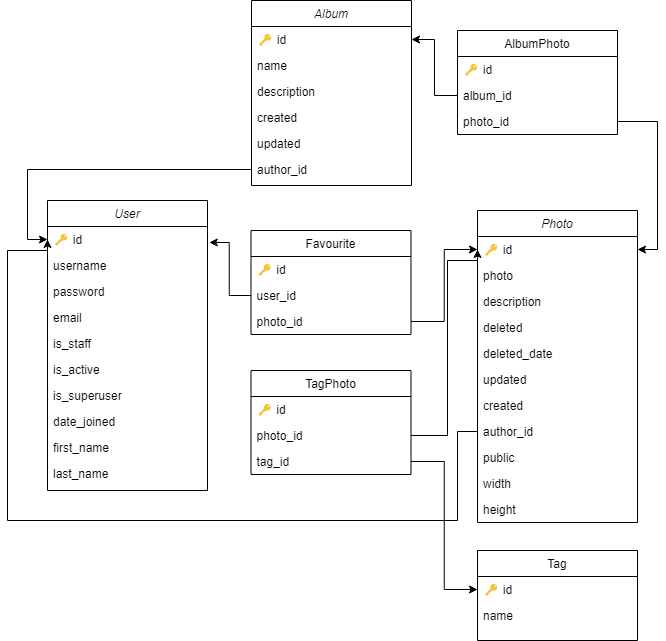

The diagram above was exported from draw.io. Its source (the exported page's mxGraphModel, read from the mxfile embedded in the PNG):
<mxGraphModel dx="569" dy="302" grid="1" gridSize="10" guides="1" tooltips="1" connect="1" arrows="1" fold="1" page="1" pageScale="1" pageWidth="827" pageHeight="1169" math="0" shadow="0">
  <root>
    <mxCell id="WIyWlLk6GJQsqaUBKTNV-0" />
    <mxCell id="WIyWlLk6GJQsqaUBKTNV-1" parent="WIyWlLk6GJQsqaUBKTNV-0" />
    <mxCell id="zkfFHV4jXpPFQw0GAbJ--0" value="User" style="swimlane;fontStyle=2;align=center;verticalAlign=top;childLayout=stackLayout;horizontal=1;startSize=26;horizontalStack=0;resizeParent=1;resizeLast=0;collapsible=1;marginBottom=0;rounded=0;shadow=0;strokeWidth=1;" parent="WIyWlLk6GJQsqaUBKTNV-1" vertex="1">
      <mxGeometry x="50" y="210" width="160" height="290" as="geometry">
        <mxRectangle x="230" y="140" width="160" height="26" as="alternateBounds" />
      </mxGeometry>
    </mxCell>
    <mxCell id="zkfFHV4jXpPFQw0GAbJ--1" value="🔑 id" style="text;align=left;verticalAlign=top;spacingLeft=4;spacingRight=4;overflow=hidden;rotatable=0;points=[[0,0.5],[1,0.5]];portConstraint=eastwest;" parent="zkfFHV4jXpPFQw0GAbJ--0" vertex="1">
      <mxGeometry y="26" width="160" height="26" as="geometry" />
    </mxCell>
    <mxCell id="zkfFHV4jXpPFQw0GAbJ--2" value="username" style="text;align=left;verticalAlign=top;spacingLeft=4;spacingRight=4;overflow=hidden;rotatable=0;points=[[0,0.5],[1,0.5]];portConstraint=eastwest;rounded=0;shadow=0;html=0;" parent="zkfFHV4jXpPFQw0GAbJ--0" vertex="1">
      <mxGeometry y="52" width="160" height="26" as="geometry" />
    </mxCell>
    <mxCell id="zkfFHV4jXpPFQw0GAbJ--3" value="password" style="text;align=left;verticalAlign=top;spacingLeft=4;spacingRight=4;overflow=hidden;rotatable=0;points=[[0,0.5],[1,0.5]];portConstraint=eastwest;rounded=0;shadow=0;html=0;" parent="zkfFHV4jXpPFQw0GAbJ--0" vertex="1">
      <mxGeometry y="78" width="160" height="26" as="geometry" />
    </mxCell>
    <mxCell id="LzG5rGUI5EjFaP7EyaY3-1" value="email" style="text;align=left;verticalAlign=top;spacingLeft=4;spacingRight=4;overflow=hidden;rotatable=0;points=[[0,0.5],[1,0.5]];portConstraint=eastwest;rounded=0;shadow=0;html=0;" parent="zkfFHV4jXpPFQw0GAbJ--0" vertex="1">
      <mxGeometry y="104" width="160" height="26" as="geometry" />
    </mxCell>
    <mxCell id="LzG5rGUI5EjFaP7EyaY3-2" value="is_staff" style="text;align=left;verticalAlign=top;spacingLeft=4;spacingRight=4;overflow=hidden;rotatable=0;points=[[0,0.5],[1,0.5]];portConstraint=eastwest;rounded=0;shadow=0;html=0;" parent="zkfFHV4jXpPFQw0GAbJ--0" vertex="1">
      <mxGeometry y="130" width="160" height="26" as="geometry" />
    </mxCell>
    <mxCell id="LzG5rGUI5EjFaP7EyaY3-4" value="is_active" style="text;align=left;verticalAlign=top;spacingLeft=4;spacingRight=4;overflow=hidden;rotatable=0;points=[[0,0.5],[1,0.5]];portConstraint=eastwest;rounded=0;shadow=0;html=0;" parent="zkfFHV4jXpPFQw0GAbJ--0" vertex="1">
      <mxGeometry y="156" width="160" height="26" as="geometry" />
    </mxCell>
    <mxCell id="LzG5rGUI5EjFaP7EyaY3-9" value="is_superuser" style="text;align=left;verticalAlign=top;spacingLeft=4;spacingRight=4;overflow=hidden;rotatable=0;points=[[0,0.5],[1,0.5]];portConstraint=eastwest;rounded=0;shadow=0;html=0;" parent="zkfFHV4jXpPFQw0GAbJ--0" vertex="1">
      <mxGeometry y="182" width="160" height="26" as="geometry" />
    </mxCell>
    <mxCell id="LzG5rGUI5EjFaP7EyaY3-3" value="date_joined" style="text;align=left;verticalAlign=top;spacingLeft=4;spacingRight=4;overflow=hidden;rotatable=0;points=[[0,0.5],[1,0.5]];portConstraint=eastwest;rounded=0;shadow=0;html=0;" parent="zkfFHV4jXpPFQw0GAbJ--0" vertex="1">
      <mxGeometry y="208" width="160" height="26" as="geometry" />
    </mxCell>
    <mxCell id="LzG5rGUI5EjFaP7EyaY3-7" value="first_name" style="text;align=left;verticalAlign=top;spacingLeft=4;spacingRight=4;overflow=hidden;rotatable=0;points=[[0,0.5],[1,0.5]];portConstraint=eastwest;rounded=0;shadow=0;html=0;" parent="zkfFHV4jXpPFQw0GAbJ--0" vertex="1">
      <mxGeometry y="234" width="160" height="26" as="geometry" />
    </mxCell>
    <mxCell id="LzG5rGUI5EjFaP7EyaY3-8" value="last_name" style="text;align=left;verticalAlign=top;spacingLeft=4;spacingRight=4;overflow=hidden;rotatable=0;points=[[0,0.5],[1,0.5]];portConstraint=eastwest;rounded=0;shadow=0;html=0;" parent="zkfFHV4jXpPFQw0GAbJ--0" vertex="1">
      <mxGeometry y="260" width="160" height="26" as="geometry" />
    </mxCell>
    <mxCell id="zkfFHV4jXpPFQw0GAbJ--13" value="Tag" style="swimlane;fontStyle=0;align=center;verticalAlign=top;childLayout=stackLayout;horizontal=1;startSize=26;horizontalStack=0;resizeParent=1;resizeLast=0;collapsible=1;marginBottom=0;rounded=0;shadow=0;strokeWidth=1;" parent="WIyWlLk6GJQsqaUBKTNV-1" vertex="1">
      <mxGeometry x="480" y="560" width="160" height="90" as="geometry">
        <mxRectangle x="340" y="380" width="170" height="26" as="alternateBounds" />
      </mxGeometry>
    </mxCell>
    <mxCell id="zkfFHV4jXpPFQw0GAbJ--14" value="🔑 id" style="text;align=left;verticalAlign=top;spacingLeft=4;spacingRight=4;overflow=hidden;rotatable=0;points=[[0,0.5],[1,0.5]];portConstraint=eastwest;" parent="zkfFHV4jXpPFQw0GAbJ--13" vertex="1">
      <mxGeometry y="26" width="160" height="26" as="geometry" />
    </mxCell>
    <mxCell id="LzG5rGUI5EjFaP7EyaY3-13" value="name&#10;" style="text;align=left;verticalAlign=top;spacingLeft=4;spacingRight=4;overflow=hidden;rotatable=0;points=[[0,0.5],[1,0.5]];portConstraint=eastwest;" parent="zkfFHV4jXpPFQw0GAbJ--13" vertex="1">
      <mxGeometry y="52" width="160" height="26" as="geometry" />
    </mxCell>
    <mxCell id="LzG5rGUI5EjFaP7EyaY3-14" value="Photo" style="swimlane;fontStyle=2;align=center;verticalAlign=top;childLayout=stackLayout;horizontal=1;startSize=26;horizontalStack=0;resizeParent=1;resizeLast=0;collapsible=1;marginBottom=0;rounded=0;shadow=0;strokeWidth=1;" parent="WIyWlLk6GJQsqaUBKTNV-1" vertex="1">
      <mxGeometry x="480" y="220" width="160" height="312" as="geometry">
        <mxRectangle x="230" y="140" width="160" height="26" as="alternateBounds" />
      </mxGeometry>
    </mxCell>
    <mxCell id="LzG5rGUI5EjFaP7EyaY3-15" value="🔑 id" style="text;align=left;verticalAlign=top;spacingLeft=4;spacingRight=4;overflow=hidden;rotatable=0;points=[[0,0.5],[1,0.5]];portConstraint=eastwest;" parent="LzG5rGUI5EjFaP7EyaY3-14" vertex="1">
      <mxGeometry y="26" width="160" height="26" as="geometry" />
    </mxCell>
    <mxCell id="LzG5rGUI5EjFaP7EyaY3-16" value="photo" style="text;align=left;verticalAlign=top;spacingLeft=4;spacingRight=4;overflow=hidden;rotatable=0;points=[[0,0.5],[1,0.5]];portConstraint=eastwest;rounded=0;shadow=0;html=0;" parent="LzG5rGUI5EjFaP7EyaY3-14" vertex="1">
      <mxGeometry y="52" width="160" height="26" as="geometry" />
    </mxCell>
    <mxCell id="LzG5rGUI5EjFaP7EyaY3-17" value="description" style="text;align=left;verticalAlign=top;spacingLeft=4;spacingRight=4;overflow=hidden;rotatable=0;points=[[0,0.5],[1,0.5]];portConstraint=eastwest;rounded=0;shadow=0;html=0;" parent="LzG5rGUI5EjFaP7EyaY3-14" vertex="1">
      <mxGeometry y="78" width="160" height="26" as="geometry" />
    </mxCell>
    <mxCell id="LzG5rGUI5EjFaP7EyaY3-19" value="deleted" style="text;align=left;verticalAlign=top;spacingLeft=4;spacingRight=4;overflow=hidden;rotatable=0;points=[[0,0.5],[1,0.5]];portConstraint=eastwest;rounded=0;shadow=0;html=0;" parent="LzG5rGUI5EjFaP7EyaY3-14" vertex="1">
      <mxGeometry y="104" width="160" height="26" as="geometry" />
    </mxCell>
    <mxCell id="LzG5rGUI5EjFaP7EyaY3-20" value="deleted_date" style="text;align=left;verticalAlign=top;spacingLeft=4;spacingRight=4;overflow=hidden;rotatable=0;points=[[0,0.5],[1,0.5]];portConstraint=eastwest;rounded=0;shadow=0;html=0;" parent="LzG5rGUI5EjFaP7EyaY3-14" vertex="1">
      <mxGeometry y="130" width="160" height="26" as="geometry" />
    </mxCell>
    <mxCell id="LzG5rGUI5EjFaP7EyaY3-21" value="updated" style="text;align=left;verticalAlign=top;spacingLeft=4;spacingRight=4;overflow=hidden;rotatable=0;points=[[0,0.5],[1,0.5]];portConstraint=eastwest;rounded=0;shadow=0;html=0;" parent="LzG5rGUI5EjFaP7EyaY3-14" vertex="1">
      <mxGeometry y="156" width="160" height="26" as="geometry" />
    </mxCell>
    <mxCell id="LzG5rGUI5EjFaP7EyaY3-22" value="created" style="text;align=left;verticalAlign=top;spacingLeft=4;spacingRight=4;overflow=hidden;rotatable=0;points=[[0,0.5],[1,0.5]];portConstraint=eastwest;rounded=0;shadow=0;html=0;" parent="LzG5rGUI5EjFaP7EyaY3-14" vertex="1">
      <mxGeometry y="182" width="160" height="26" as="geometry" />
    </mxCell>
    <mxCell id="LzG5rGUI5EjFaP7EyaY3-23" value="author_id" style="text;align=left;verticalAlign=top;spacingLeft=4;spacingRight=4;overflow=hidden;rotatable=0;points=[[0,0.5],[1,0.5]];portConstraint=eastwest;rounded=0;shadow=0;html=0;" parent="LzG5rGUI5EjFaP7EyaY3-14" vertex="1">
      <mxGeometry y="208" width="160" height="26" as="geometry" />
    </mxCell>
    <mxCell id="LzG5rGUI5EjFaP7EyaY3-64" value="public" style="text;align=left;verticalAlign=top;spacingLeft=4;spacingRight=4;overflow=hidden;rotatable=0;points=[[0,0.5],[1,0.5]];portConstraint=eastwest;rounded=0;shadow=0;html=0;" parent="LzG5rGUI5EjFaP7EyaY3-14" vertex="1">
      <mxGeometry y="234" width="160" height="26" as="geometry" />
    </mxCell>
    <mxCell id="LzG5rGUI5EjFaP7EyaY3-36" value="width" style="text;align=left;verticalAlign=top;spacingLeft=4;spacingRight=4;overflow=hidden;rotatable=0;points=[[0,0.5],[1,0.5]];portConstraint=eastwest;" parent="LzG5rGUI5EjFaP7EyaY3-14" vertex="1">
      <mxGeometry y="260" width="160" height="26" as="geometry" />
    </mxCell>
    <mxCell id="LzG5rGUI5EjFaP7EyaY3-37" value="height" style="text;align=left;verticalAlign=top;spacingLeft=4;spacingRight=4;overflow=hidden;rotatable=0;points=[[0,0.5],[1,0.5]];portConstraint=eastwest;" parent="LzG5rGUI5EjFaP7EyaY3-14" vertex="1">
      <mxGeometry y="286" width="160" height="26" as="geometry" />
    </mxCell>
    <mxCell id="LzG5rGUI5EjFaP7EyaY3-25" value="Favourite" style="swimlane;fontStyle=0;align=center;verticalAlign=top;childLayout=stackLayout;horizontal=1;startSize=26;horizontalStack=0;resizeParent=1;resizeLast=0;collapsible=1;marginBottom=0;rounded=0;shadow=0;strokeWidth=1;" parent="WIyWlLk6GJQsqaUBKTNV-1" vertex="1">
      <mxGeometry x="253.5" y="240" width="160" height="104" as="geometry">
        <mxRectangle x="340" y="380" width="170" height="26" as="alternateBounds" />
      </mxGeometry>
    </mxCell>
    <mxCell id="LzG5rGUI5EjFaP7EyaY3-26" value="🔑 id" style="text;align=left;verticalAlign=top;spacingLeft=4;spacingRight=4;overflow=hidden;rotatable=0;points=[[0,0.5],[1,0.5]];portConstraint=eastwest;" parent="LzG5rGUI5EjFaP7EyaY3-25" vertex="1">
      <mxGeometry y="26" width="160" height="26" as="geometry" />
    </mxCell>
    <mxCell id="LzG5rGUI5EjFaP7EyaY3-27" value="user_id" style="text;align=left;verticalAlign=top;spacingLeft=4;spacingRight=4;overflow=hidden;rotatable=0;points=[[0,0.5],[1,0.5]];portConstraint=eastwest;" parent="LzG5rGUI5EjFaP7EyaY3-25" vertex="1">
      <mxGeometry y="52" width="160" height="26" as="geometry" />
    </mxCell>
    <mxCell id="LzG5rGUI5EjFaP7EyaY3-28" value="photo_id" style="text;align=left;verticalAlign=top;spacingLeft=4;spacingRight=4;overflow=hidden;rotatable=0;points=[[0,0.5],[1,0.5]];portConstraint=eastwest;" parent="LzG5rGUI5EjFaP7EyaY3-25" vertex="1">
      <mxGeometry y="78" width="160" height="26" as="geometry" />
    </mxCell>
    <mxCell id="LzG5rGUI5EjFaP7EyaY3-30" value="TagPhoto" style="swimlane;fontStyle=0;align=center;verticalAlign=top;childLayout=stackLayout;horizontal=1;startSize=26;horizontalStack=0;resizeParent=1;resizeLast=0;collapsible=1;marginBottom=0;rounded=0;shadow=0;strokeWidth=1;" parent="WIyWlLk6GJQsqaUBKTNV-1" vertex="1">
      <mxGeometry x="253.5" y="380" width="160" height="104" as="geometry">
        <mxRectangle x="340" y="380" width="170" height="26" as="alternateBounds" />
      </mxGeometry>
    </mxCell>
    <mxCell id="LzG5rGUI5EjFaP7EyaY3-31" value="🔑 id" style="text;align=left;verticalAlign=top;spacingLeft=4;spacingRight=4;overflow=hidden;rotatable=0;points=[[0,0.5],[1,0.5]];portConstraint=eastwest;" parent="LzG5rGUI5EjFaP7EyaY3-30" vertex="1">
      <mxGeometry y="26" width="160" height="26" as="geometry" />
    </mxCell>
    <mxCell id="LzG5rGUI5EjFaP7EyaY3-32" value="photo_id" style="text;align=left;verticalAlign=top;spacingLeft=4;spacingRight=4;overflow=hidden;rotatable=0;points=[[0,0.5],[1,0.5]];portConstraint=eastwest;" parent="LzG5rGUI5EjFaP7EyaY3-30" vertex="1">
      <mxGeometry y="52" width="160" height="26" as="geometry" />
    </mxCell>
    <mxCell id="LzG5rGUI5EjFaP7EyaY3-33" value="tag_id" style="text;align=left;verticalAlign=top;spacingLeft=4;spacingRight=4;overflow=hidden;rotatable=0;points=[[0,0.5],[1,0.5]];portConstraint=eastwest;" parent="LzG5rGUI5EjFaP7EyaY3-30" vertex="1">
      <mxGeometry y="78" width="160" height="26" as="geometry" />
    </mxCell>
    <mxCell id="LzG5rGUI5EjFaP7EyaY3-38" value="Album" style="swimlane;fontStyle=2;align=center;verticalAlign=top;childLayout=stackLayout;horizontal=1;startSize=26;horizontalStack=0;resizeParent=1;resizeLast=0;collapsible=1;marginBottom=0;rounded=0;shadow=0;strokeWidth=1;" parent="WIyWlLk6GJQsqaUBKTNV-1" vertex="1">
      <mxGeometry x="254" y="10" width="160" height="185" as="geometry">
        <mxRectangle x="230" y="140" width="160" height="26" as="alternateBounds" />
      </mxGeometry>
    </mxCell>
    <mxCell id="LzG5rGUI5EjFaP7EyaY3-39" value="🔑 id" style="text;align=left;verticalAlign=top;spacingLeft=4;spacingRight=4;overflow=hidden;rotatable=0;points=[[0,0.5],[1,0.5]];portConstraint=eastwest;" parent="LzG5rGUI5EjFaP7EyaY3-38" vertex="1">
      <mxGeometry y="26" width="160" height="26" as="geometry" />
    </mxCell>
    <mxCell id="LzG5rGUI5EjFaP7EyaY3-40" value="name" style="text;align=left;verticalAlign=top;spacingLeft=4;spacingRight=4;overflow=hidden;rotatable=0;points=[[0,0.5],[1,0.5]];portConstraint=eastwest;rounded=0;shadow=0;html=0;" parent="LzG5rGUI5EjFaP7EyaY3-38" vertex="1">
      <mxGeometry y="52" width="160" height="26" as="geometry" />
    </mxCell>
    <mxCell id="LzG5rGUI5EjFaP7EyaY3-41" value="description" style="text;align=left;verticalAlign=top;spacingLeft=4;spacingRight=4;overflow=hidden;rotatable=0;points=[[0,0.5],[1,0.5]];portConstraint=eastwest;rounded=0;shadow=0;html=0;" parent="LzG5rGUI5EjFaP7EyaY3-38" vertex="1">
      <mxGeometry y="78" width="160" height="26" as="geometry" />
    </mxCell>
    <mxCell id="LzG5rGUI5EjFaP7EyaY3-42" value="created" style="text;align=left;verticalAlign=top;spacingLeft=4;spacingRight=4;overflow=hidden;rotatable=0;points=[[0,0.5],[1,0.5]];portConstraint=eastwest;rounded=0;shadow=0;html=0;" parent="LzG5rGUI5EjFaP7EyaY3-38" vertex="1">
      <mxGeometry y="104" width="160" height="26" as="geometry" />
    </mxCell>
    <mxCell id="LzG5rGUI5EjFaP7EyaY3-43" value="updated" style="text;align=left;verticalAlign=top;spacingLeft=4;spacingRight=4;overflow=hidden;rotatable=0;points=[[0,0.5],[1,0.5]];portConstraint=eastwest;rounded=0;shadow=0;html=0;" parent="LzG5rGUI5EjFaP7EyaY3-38" vertex="1">
      <mxGeometry y="130" width="160" height="26" as="geometry" />
    </mxCell>
    <mxCell id="LzG5rGUI5EjFaP7EyaY3-44" value="author_id" style="text;align=left;verticalAlign=top;spacingLeft=4;spacingRight=4;overflow=hidden;rotatable=0;points=[[0,0.5],[1,0.5]];portConstraint=eastwest;rounded=0;shadow=0;html=0;" parent="LzG5rGUI5EjFaP7EyaY3-38" vertex="1">
      <mxGeometry y="156" width="160" height="26" as="geometry" />
    </mxCell>
    <mxCell id="LzG5rGUI5EjFaP7EyaY3-47" value="AlbumPhoto" style="swimlane;fontStyle=0;align=center;verticalAlign=top;childLayout=stackLayout;horizontal=1;startSize=26;horizontalStack=0;resizeParent=1;resizeLast=0;collapsible=1;marginBottom=0;rounded=0;shadow=0;strokeWidth=1;" parent="WIyWlLk6GJQsqaUBKTNV-1" vertex="1">
      <mxGeometry x="460" y="40" width="160" height="104" as="geometry">
        <mxRectangle x="340" y="380" width="170" height="26" as="alternateBounds" />
      </mxGeometry>
    </mxCell>
    <mxCell id="LzG5rGUI5EjFaP7EyaY3-48" value="🔑 id" style="text;align=left;verticalAlign=top;spacingLeft=4;spacingRight=4;overflow=hidden;rotatable=0;points=[[0,0.5],[1,0.5]];portConstraint=eastwest;" parent="LzG5rGUI5EjFaP7EyaY3-47" vertex="1">
      <mxGeometry y="26" width="160" height="26" as="geometry" />
    </mxCell>
    <mxCell id="LzG5rGUI5EjFaP7EyaY3-49" value="album_id" style="text;align=left;verticalAlign=top;spacingLeft=4;spacingRight=4;overflow=hidden;rotatable=0;points=[[0,0.5],[1,0.5]];portConstraint=eastwest;" parent="LzG5rGUI5EjFaP7EyaY3-47" vertex="1">
      <mxGeometry y="52" width="160" height="26" as="geometry" />
    </mxCell>
    <mxCell id="LzG5rGUI5EjFaP7EyaY3-50" value="photo_id" style="text;align=left;verticalAlign=top;spacingLeft=4;spacingRight=4;overflow=hidden;rotatable=0;points=[[0,0.5],[1,0.5]];portConstraint=eastwest;" parent="LzG5rGUI5EjFaP7EyaY3-47" vertex="1">
      <mxGeometry y="78" width="160" height="26" as="geometry" />
    </mxCell>
    <mxCell id="LzG5rGUI5EjFaP7EyaY3-53" style="edgeStyle=orthogonalEdgeStyle;rounded=0;orthogonalLoop=1;jettySize=auto;html=1;exitX=1;exitY=0.5;exitDx=0;exitDy=0;entryX=0;entryY=0.5;entryDx=0;entryDy=0;endArrow=classic;endFill=1;startArrow=none;startFill=0;" parent="WIyWlLk6GJQsqaUBKTNV-1" source="LzG5rGUI5EjFaP7EyaY3-33" target="zkfFHV4jXpPFQw0GAbJ--14" edge="1">
      <mxGeometry relative="1" as="geometry" />
    </mxCell>
    <mxCell id="LzG5rGUI5EjFaP7EyaY3-54" style="edgeStyle=orthogonalEdgeStyle;rounded=0;orthogonalLoop=1;jettySize=auto;html=1;exitX=1;exitY=0.5;exitDx=0;exitDy=0;entryX=0;entryY=0.5;entryDx=0;entryDy=0;startArrow=none;startFill=0;endArrow=classic;endFill=1;" parent="WIyWlLk6GJQsqaUBKTNV-1" source="LzG5rGUI5EjFaP7EyaY3-32" target="LzG5rGUI5EjFaP7EyaY3-15" edge="1">
      <mxGeometry relative="1" as="geometry">
        <Array as="points">
          <mxPoint x="450" y="445" />
          <mxPoint x="450" y="270" />
          <mxPoint x="480" y="270" />
        </Array>
      </mxGeometry>
    </mxCell>
    <mxCell id="LzG5rGUI5EjFaP7EyaY3-56" style="edgeStyle=orthogonalEdgeStyle;rounded=0;orthogonalLoop=1;jettySize=auto;html=1;exitX=1;exitY=0.5;exitDx=0;exitDy=0;entryX=0;entryY=0.5;entryDx=0;entryDy=0;startArrow=none;startFill=0;endArrow=classic;endFill=1;" parent="WIyWlLk6GJQsqaUBKTNV-1" source="LzG5rGUI5EjFaP7EyaY3-28" target="LzG5rGUI5EjFaP7EyaY3-15" edge="1">
      <mxGeometry relative="1" as="geometry" />
    </mxCell>
    <mxCell id="LzG5rGUI5EjFaP7EyaY3-60" style="edgeStyle=orthogonalEdgeStyle;rounded=0;orthogonalLoop=1;jettySize=auto;html=1;exitX=1;exitY=0.5;exitDx=0;exitDy=0;entryX=1;entryY=0.5;entryDx=0;entryDy=0;startArrow=none;startFill=0;endArrow=classic;endFill=1;" parent="WIyWlLk6GJQsqaUBKTNV-1" source="LzG5rGUI5EjFaP7EyaY3-50" target="LzG5rGUI5EjFaP7EyaY3-15" edge="1">
      <mxGeometry relative="1" as="geometry" />
    </mxCell>
    <mxCell id="LzG5rGUI5EjFaP7EyaY3-61" style="edgeStyle=orthogonalEdgeStyle;rounded=0;orthogonalLoop=1;jettySize=auto;html=1;exitX=0;exitY=0.5;exitDx=0;exitDy=0;entryX=1;entryY=0.5;entryDx=0;entryDy=0;startArrow=none;startFill=0;endArrow=classic;endFill=1;" parent="WIyWlLk6GJQsqaUBKTNV-1" source="LzG5rGUI5EjFaP7EyaY3-49" target="LzG5rGUI5EjFaP7EyaY3-39" edge="1">
      <mxGeometry relative="1" as="geometry" />
    </mxCell>
    <mxCell id="LzG5rGUI5EjFaP7EyaY3-62" style="edgeStyle=orthogonalEdgeStyle;rounded=0;orthogonalLoop=1;jettySize=auto;html=1;exitX=0;exitY=0.5;exitDx=0;exitDy=0;entryX=0;entryY=0.5;entryDx=0;entryDy=0;startArrow=none;startFill=0;endArrow=classic;endFill=1;" parent="WIyWlLk6GJQsqaUBKTNV-1" source="LzG5rGUI5EjFaP7EyaY3-44" target="zkfFHV4jXpPFQw0GAbJ--1" edge="1">
      <mxGeometry relative="1" as="geometry" />
    </mxCell>
    <mxCell id="LzG5rGUI5EjFaP7EyaY3-63" style="edgeStyle=orthogonalEdgeStyle;rounded=0;orthogonalLoop=1;jettySize=auto;html=1;exitX=0;exitY=0.5;exitDx=0;exitDy=0;entryX=0;entryY=0.5;entryDx=0;entryDy=0;startArrow=none;startFill=0;endArrow=classic;endFill=1;" parent="WIyWlLk6GJQsqaUBKTNV-1" source="LzG5rGUI5EjFaP7EyaY3-23" target="zkfFHV4jXpPFQw0GAbJ--1" edge="1">
      <mxGeometry relative="1" as="geometry">
        <Array as="points">
          <mxPoint x="460" y="441" />
          <mxPoint x="460" y="530" />
          <mxPoint x="10" y="530" />
          <mxPoint x="10" y="260" />
          <mxPoint x="50" y="260" />
        </Array>
      </mxGeometry>
    </mxCell>
    <mxCell id="T4p9Mr3mFRT0k9nRCdAj-0" style="edgeStyle=orthogonalEdgeStyle;rounded=0;orthogonalLoop=1;jettySize=auto;html=1;exitX=0;exitY=0.5;exitDx=0;exitDy=0;entryX=1.011;entryY=0.615;entryDx=0;entryDy=0;entryPerimeter=0;" edge="1" parent="WIyWlLk6GJQsqaUBKTNV-1" source="LzG5rGUI5EjFaP7EyaY3-27" target="zkfFHV4jXpPFQw0GAbJ--1">
      <mxGeometry relative="1" as="geometry" />
    </mxCell>
  </root>
</mxGraphModel>